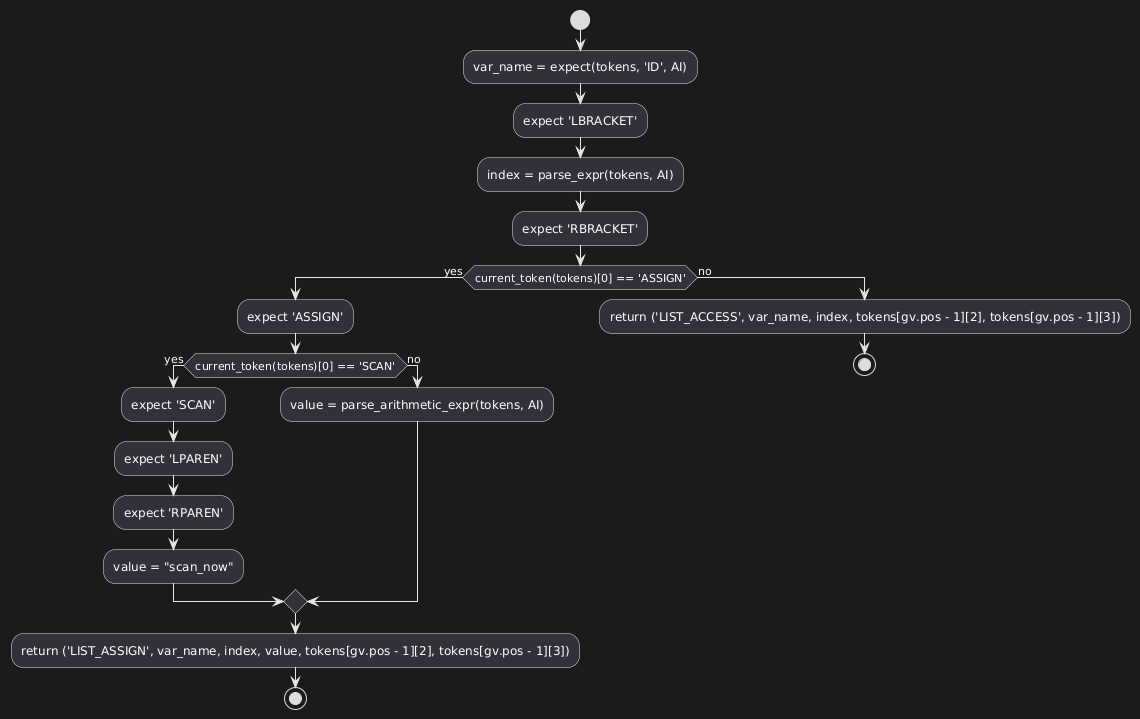

The diagram above was rendered by PlantUML. Its source (embedded in the PNG):
@startuml
start

:var_name = expect(tokens, 'ID', AI);
:expect 'LBRACKET';
:index = parse_expr(tokens, AI);
:expect 'RBRACKET';

if (current_token(tokens)[0] == 'ASSIGN') then (yes)
  :expect 'ASSIGN';

  if (current_token(tokens)[0] == 'SCAN') then (yes)
    :expect 'SCAN';
    :expect 'LPAREN';
    :expect 'RPAREN';
    :value = "scan_now";
  else (no)
    :value = parse_arithmetic_expr(tokens, AI);
  endif

  :return ('LIST_ASSIGN', var_name, index, value, tokens[gv.pos - 1][2], tokens[gv.pos - 1][3]);
  stop
else (no)
  :return ('LIST_ACCESS', var_name, index, tokens[gv.pos - 1][2], tokens[gv.pos - 1][3]);
  stop
endif
@enduml